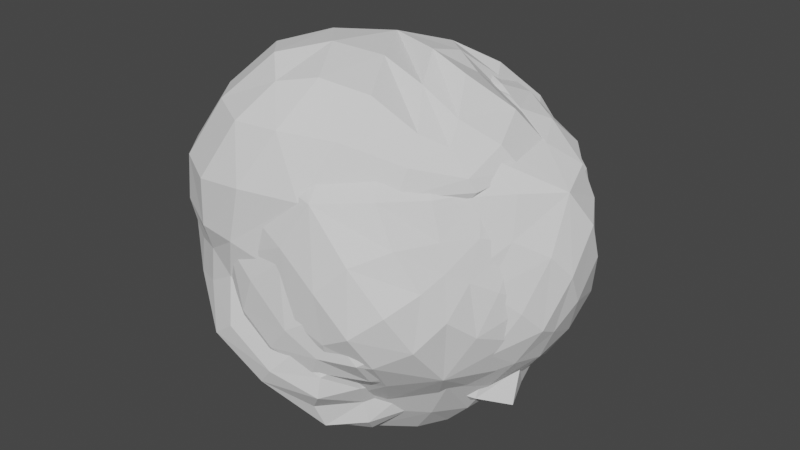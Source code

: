 # Source: Asteroids.blend  (saved by Blender 3.6.13; exported with 4.5.12 LTS)
import bpy
from mathutils import Matrix  # noqa: F401  (used for matrix-valued properties, if any)

bpy.ops.wm.read_factory_settings(use_empty=True)
scene = bpy.context.scene
scene.name = 'Scene'

# ---- collections
col_collection = bpy.data.collections.new('Collection'); scene.collection.children.link(col_collection)

# ---- node groups
ng_asteroids = bpy.data.node_groups.new('Asteroids', 'GeometryNodeTree')
_s = ng_asteroids.interface.new_socket(name='Geometry', in_out='OUTPUT', socket_type='NodeSocketGeometry')
_s = ng_asteroids.interface.new_socket(name='Geometry', in_out='INPUT', socket_type='NodeSocketGeometry')
_s = ng_asteroids.interface.new_socket(name='Seed', in_out='INPUT', socket_type='NodeSocketInt')
_s = ng_asteroids.interface.new_socket(name='PreRSubSurfLvl', in_out='INPUT', socket_type='NodeSocketInt')
_s = ng_asteroids.interface.new_socket(name='PostRSubSurfLvl', in_out='INPUT', socket_type='NodeSocketInt')
_s = ng_asteroids.interface.new_socket(name='RMin', in_out='INPUT', socket_type='NodeSocketFloat')
_s = ng_asteroids.interface.new_socket(name='RMax', in_out='INPUT', socket_type='NodeSocketFloat')
ng_asteroids.is_modifier = True
_N = ng_asteroids.nodes; _L = ng_asteroids.links
n0 = _N.new('NodeGroupOutput'); n0.name = 'Group Output'; n0.location = (302, 0)
n1 = _N.new('GeometryNodeInputPosition'); n1.name = 'Position'; n1.location = (-607, 108)
n2 = _N.new('ShaderNodeVectorMath'); n2.name = 'Vector Math'; n2.location = (-437, 55)
n2.hide = True
n3 = _N.new('GeometryNodeSetPosition'); n3.name = 'Set Position'; n3.location = (-148, 58)
n4 = _N.new('ShaderNodeCombineXYZ'); n4.name = 'Combine RMin'; n4.location = (-835, 175)
n4.label = 'Combine RMin'
n4.hide = True
n5 = _N.new('FunctionNodeRandomValue'); n5.name = 'Random Value'; n5.location = (-605, 33)
n5.hide = True
n5.data_type = 'FLOAT_VECTOR'
n6 = _N.new('ShaderNodeCombineXYZ'); n6.name = 'Combine RMax'; n6.location = (-835, 129)
n6.label = 'Combine RMax'
n6.hide = True
n7 = _N.new('GeometryNodeSubdivisionSurface'); n7.name = 'Subdivision Surface'; n7.location = (-601, -23)
n7.inputs[4].default_value = False
n8 = _N.new('GeometryNodeSubdivisionSurface'); n8.name = 'Subdivision Surface.001'; n8.location = (72, 48)
n8.inputs[4].default_value = False
n9 = _N.new('NodeGroupInput'); n9.name = 'Group Input'; n9.location = (-1094, -23)
n9.hide = True
n10 = _N.new('ShaderNodeClamp'); n10.name = 'Clamp'; n10.location = (-626, -23)
n10.inputs[2].default_value = 11.0
n11 = _N.new('ShaderNodeClamp'); n11.name = 'Clamp.001'; n11.location = (47, 48)
n11.inputs[2].default_value = 11.0
_L.new(n8.outputs[0], n0.inputs[0])
_L.new(n9.outputs[1], n5.inputs[8])
_L.new(n1.outputs[0], n2.inputs[0])
_L.new(n5.outputs[0], n2.inputs[1])
_L.new(n7.outputs[0], n3.inputs[0])
_L.new(n5.outputs[0], n3.inputs[3])
_L.new(n9.outputs[0], n7.inputs[0])
_L.new(n9.outputs[4], n4.inputs[0])
_L.new(n9.outputs[4], n4.inputs[1])
_L.new(n9.outputs[4], n4.inputs[2])
_L.new(n9.outputs[5], n6.inputs[0])
_L.new(n9.outputs[5], n6.inputs[1])
_L.new(n9.outputs[5], n6.inputs[2])
_L.new(n4.outputs[0], n5.inputs[0])
_L.new(n6.outputs[0], n5.inputs[1])
_L.new(n3.outputs[0], n8.inputs[0])
_L.new(n10.outputs[0], n7.inputs[1])
_L.new(n11.outputs[0], n8.inputs[1])
n0.is_active_output = True

# ---- world
world_world = bpy.data.worlds.new('World'); scene.world = world_world
world_world.use_nodes = True; world_world.node_tree.nodes.clear()
_N = world_world.node_tree.nodes; _L = world_world.node_tree.links
n0 = _N.new('ShaderNodeOutputWorld'); n0.name = 'World Output'; n0.location = (300, 300)
n1 = _N.new('ShaderNodeBackground'); n1.name = 'Background'; n1.location = (10, 300)
n1.inputs[0].default_value = (0.05088, 0.05088, 0.05088, 1.0)
_L.new(n1.outputs[0], n0.inputs[0])
n0.is_active_output = True
world_world.color = (0.05088, 0.05088, 0.05088)
world_world.use_sun_shadow = False
world_world.sun_shadow_jitter_overblur = 0.0

# ---- meshes
me_icosphere_001 = bpy.data.meshes.new('Icosphere.001')
me_icosphere_001.from_pydata([(0.0, 0.0, -3.0), (2.171, -1.577, -1.342), (-0.8292, -2.552, -1.342), (-2.683, 0.0, -1.342), (-0.8292, 2.552, -1.342), (2.171, 1.577, -1.342), (0.8292, -2.552, 1.342), (-2.171, -1.577, 1.342), (-2.171, 1.577, 1.342), (0.8292, 2.552, 1.342), (2.683, 0.0, 1.342), (0.0, 0.0, 3.0)], [], [(0, 1, 2), (1, 0, 5), (0, 2, 3), (0, 3, 4), (0, 4, 5), (1, 5, 10), (2, 1, 6), (3, 2, 7), (4, 3, 8), (5, 4, 9), (1, 10, 6), (2, 6, 7), (3, 7, 8), (4, 8, 9), (5, 9, 10), (6, 10, 11), (7, 6, 11), (8, 7, 11), (9, 8, 11), (10, 9, 11)])
_uv = me_icosphere_001.uv_layers.new(name='UVMap')
_uv.uv.foreach_set('vector', [0.1818, 0.0, 0.2727, 0.1575, 0.09091, 0.1575, 0.2727, 0.1575, 0.3636, 0.0, 0.4545, 0.1575, 0.9091, 0.0, 1.0, 0.1575, 0.8182, 0.1575, 0.7273, 0.0, 0.8182, 0.1575, 0.6364, 0.1575, 0.5455, 0.0, 0.6364, 0.1575, 0.4545, 0.1575, 0.2727, 0.1575, 0.4545, 0.1575, 0.3636, 0.3149, 0.09091, 0.1575, 0.2727, 0.1575, 0.1818, 0.3149, 0.8182, 0.1575, 1.0, 0.1575, 0.9091, 0.3149, 0.6364, 0.1575, 0.8182, 0.1575, 0.7273, 0.3149, 0.4545, 0.1575, 0.6364, 0.1575, 0.5455, 0.3149, 0.2727, 0.1575, 0.3636, 0.3149, 0.1818, 0.3149, 0.09091, 0.1575, 0.1818, 0.3149, 0.0, 0.3149, 0.8182, 0.1575, 0.9091, 0.3149, 0.7273, 0.3149, 0.6364, 0.1575, 0.7273, 0.3149, 0.5455, 0.3149, 0.4545, 0.1575, 0.5455, 0.3149, 0.3636, 0.3149, 0.1818, 0.3149, 0.3636, 0.3149, 0.2727, 0.4724, 0.0, 0.3149, 0.1818, 0.3149, 0.09091, 0.4724, 0.7273, 0.3149, 0.9091, 0.3149, 0.8182, 0.4724, 0.5455, 0.3149, 0.7273, 0.3149, 0.6364, 0.4724, 0.3636, 0.3149, 0.5455, 0.3149, 0.4545, 0.4724])
me_icosphere_001.update()
me_icosphere_002 = bpy.data.meshes.new('Icosphere.002')
me_icosphere_002.from_pydata([(0.0, 0.0, -3.0), (2.171, -1.577, -1.342), (-0.8292, -2.552, -1.342), (-2.683, 0.0, -1.342), (-0.8292, 2.552, -1.342), (2.171, 1.577, -1.342), (0.8292, -2.552, 1.342), (-2.171, -1.577, 1.342), (-2.171, 1.577, 1.342), (0.8292, 2.552, 1.342), (2.683, 0.0, 1.342), (0.0, 0.0, 3.0)], [], [(0, 1, 2), (1, 0, 5), (0, 2, 3), (0, 3, 4), (0, 4, 5), (1, 5, 10), (2, 1, 6), (3, 2, 7), (4, 3, 8), (5, 4, 9), (1, 10, 6), (2, 6, 7), (3, 7, 8), (4, 8, 9), (5, 9, 10), (6, 10, 11), (7, 6, 11), (8, 7, 11), (9, 8, 11), (10, 9, 11)])
_uv = me_icosphere_002.uv_layers.new(name='UVMap')
_uv.uv.foreach_set('vector', [0.1818, 0.0, 0.2727, 0.1575, 0.09091, 0.1575, 0.2727, 0.1575, 0.3636, 0.0, 0.4545, 0.1575, 0.9091, 0.0, 1.0, 0.1575, 0.8182, 0.1575, 0.7273, 0.0, 0.8182, 0.1575, 0.6364, 0.1575, 0.5455, 0.0, 0.6364, 0.1575, 0.4545, 0.1575, 0.2727, 0.1575, 0.4545, 0.1575, 0.3636, 0.3149, 0.09091, 0.1575, 0.2727, 0.1575, 0.1818, 0.3149, 0.8182, 0.1575, 1.0, 0.1575, 0.9091, 0.3149, 0.6364, 0.1575, 0.8182, 0.1575, 0.7273, 0.3149, 0.4545, 0.1575, 0.6364, 0.1575, 0.5455, 0.3149, 0.2727, 0.1575, 0.3636, 0.3149, 0.1818, 0.3149, 0.09091, 0.1575, 0.1818, 0.3149, 0.0, 0.3149, 0.8182, 0.1575, 0.9091, 0.3149, 0.7273, 0.3149, 0.6364, 0.1575, 0.7273, 0.3149, 0.5455, 0.3149, 0.4545, 0.1575, 0.5455, 0.3149, 0.3636, 0.3149, 0.1818, 0.3149, 0.3636, 0.3149, 0.2727, 0.4724, 0.0, 0.3149, 0.1818, 0.3149, 0.09091, 0.4724, 0.7273, 0.3149, 0.9091, 0.3149, 0.8182, 0.4724, 0.5455, 0.3149, 0.7273, 0.3149, 0.6364, 0.4724, 0.3636, 0.3149, 0.5455, 0.3149, 0.4545, 0.4724])
me_icosphere_002.update()
me_icosphere_003 = bpy.data.meshes.new('Icosphere.003')
me_icosphere_003.from_pydata([(0.0, 0.0, -3.0), (2.171, -1.577, -1.342), (-0.8292, -2.552, -1.342), (-2.683, 0.0, -1.342), (-0.8292, 2.552, -1.342), (2.171, 1.577, -1.342), (0.8292, -2.552, 1.342), (-2.171, -1.577, 1.342), (-2.171, 1.577, 1.342), (0.8292, 2.552, 1.342), (2.683, 0.0, 1.342), (0.0, 0.0, 3.0)], [], [(0, 1, 2), (1, 0, 5), (0, 2, 3), (0, 3, 4), (0, 4, 5), (1, 5, 10), (2, 1, 6), (3, 2, 7), (4, 3, 8), (5, 4, 9), (1, 10, 6), (2, 6, 7), (3, 7, 8), (4, 8, 9), (5, 9, 10), (6, 10, 11), (7, 6, 11), (8, 7, 11), (9, 8, 11), (10, 9, 11)])
_uv = me_icosphere_003.uv_layers.new(name='UVMap')
_uv.uv.foreach_set('vector', [0.1818, 0.0, 0.2727, 0.1575, 0.09091, 0.1575, 0.2727, 0.1575, 0.3636, 0.0, 0.4545, 0.1575, 0.9091, 0.0, 1.0, 0.1575, 0.8182, 0.1575, 0.7273, 0.0, 0.8182, 0.1575, 0.6364, 0.1575, 0.5455, 0.0, 0.6364, 0.1575, 0.4545, 0.1575, 0.2727, 0.1575, 0.4545, 0.1575, 0.3636, 0.3149, 0.09091, 0.1575, 0.2727, 0.1575, 0.1818, 0.3149, 0.8182, 0.1575, 1.0, 0.1575, 0.9091, 0.3149, 0.6364, 0.1575, 0.8182, 0.1575, 0.7273, 0.3149, 0.4545, 0.1575, 0.6364, 0.1575, 0.5455, 0.3149, 0.2727, 0.1575, 0.3636, 0.3149, 0.1818, 0.3149, 0.09091, 0.1575, 0.1818, 0.3149, 0.0, 0.3149, 0.8182, 0.1575, 0.9091, 0.3149, 0.7273, 0.3149, 0.6364, 0.1575, 0.7273, 0.3149, 0.5455, 0.3149, 0.4545, 0.1575, 0.5455, 0.3149, 0.3636, 0.3149, 0.1818, 0.3149, 0.3636, 0.3149, 0.2727, 0.4724, 0.0, 0.3149, 0.1818, 0.3149, 0.09091, 0.4724, 0.7273, 0.3149, 0.9091, 0.3149, 0.8182, 0.4724, 0.5455, 0.3149, 0.7273, 0.3149, 0.6364, 0.4724, 0.3636, 0.3149, 0.5455, 0.3149, 0.4545, 0.4724])
me_icosphere_003.update()

# ---- objects
ob_asteroid1 = bpy.data.objects.new('Asteroid1', me_icosphere_001)
ob_asteroid2 = bpy.data.objects.new('Asteroid2', me_icosphere_002)
ob_asteroid3 = bpy.data.objects.new('Asteroid3', me_icosphere_003)

# ---- transforms, parenting, visibility, modifiers, constraints
ob_asteroid1.location = (0.0, 0.0, 0.0)
_m = ob_asteroid1.modifiers.new('GeometryNodes', 'NODES')
_m.node_group = ng_asteroids
_gi = [s.identifier for s in ng_asteroids.interface.items_tree if s.item_type == 'SOCKET' and s.in_out == 'INPUT']
_m[_gi[1]] = 10  # Seed
_m[_gi[2]] = 1  # PreRSubSurfLvl
_m[_gi[3]] = 2  # PostRSubSurfLvl
_m[_gi[4]] = -0.5  # RMin
_m[_gi[5]] = 0.5  # RMax
ob_asteroid2.location = (0.0, 0.0, 0.0)
_m = ob_asteroid2.modifiers.new('GeometryNodes', 'NODES')
_m.node_group = ng_asteroids
_gi = [s.identifier for s in ng_asteroids.interface.items_tree if s.item_type == 'SOCKET' and s.in_out == 'INPUT']
_m[_gi[1]] = 19  # Seed
_m[_gi[2]] = 1  # PreRSubSurfLvl
_m[_gi[3]] = 2  # PostRSubSurfLvl
_m[_gi[4]] = -0.8  # RMin
_m[_gi[5]] = 0.8  # RMax
ob_asteroid3.location = (0.0, 0.0, 0.0)
_m = ob_asteroid3.modifiers.new('GeometryNodes', 'NODES')
_m.node_group = ng_asteroids
_gi = [s.identifier for s in ng_asteroids.interface.items_tree if s.item_type == 'SOCKET' and s.in_out == 'INPUT']
_m[_gi[1]] = 35  # Seed
_m[_gi[2]] = 2  # PreRSubSurfLvl
_m[_gi[3]] = 2  # PostRSubSurfLvl
_m[_gi[4]] = -0.25  # RMin
_m[_gi[5]] = 0.25  # RMax

# ---- collection membership
col_collection.objects.link(ob_asteroid1)
col_collection.objects.link(ob_asteroid2)
col_collection.objects.link(ob_asteroid3)

# ---- scene / render settings (as saved in the file)
scene.frame_start = 1; scene.frame_end = 250; scene.frame_set(1)
scene.render.engine = 'BLENDER_EEVEE_NEXT'
scene.cycles.sampling_pattern = 'TABULATED_SOBOL'
scene.view_settings.view_transform = 'Filmic'
bpy.context.view_layer.update()

# ---- added for rendering (the .blend has no active camera and no usable light): camera, sun
cam_auto = bpy.data.cameras.new('AutoCamera')
cam_auto.lens = 50.0
cam_auto.sensor_width = 36.0
cam_auto.clip_end = 1000.0
ob_auto_camera = bpy.data.objects.new('AutoCamera', cam_auto)
scene.collection.objects.link(ob_auto_camera)
ob_auto_camera.location = (7.86619, -9.45515, 6.30775)
ob_auto_camera.rotation_euler = (1.09748, -7.21219e-08, 0.694738)
scene.camera = ob_auto_camera
light_auto_sun = bpy.data.lights.new('AutoSun', 'SUN')
light_auto_sun.energy = 3.0
light_auto_sun.angle = 0.0523599
ob_auto_sun = bpy.data.objects.new('AutoSun', light_auto_sun)
scene.collection.objects.link(ob_auto_sun)
ob_auto_sun.rotation_euler = (0.872665, 0.174533, 0.523599)
bpy.context.view_layer.update()
